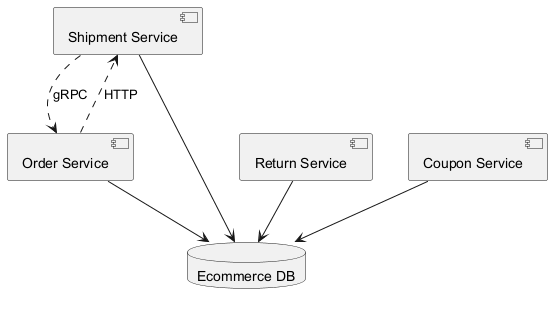

The diagram above was rendered by PlantUML. Its source (embedded in the PNG):
@startuml
skinparam backgroundColor #FFFFFF
skinparam classBackgroundColor #E8F4FA
skinparam classBorderColor #2C7DA0
component "Shipment Service" as C_ShipmentService
component "Return Service" as C_ReturnService
component "Coupon Service" as C_CouponService
component "Order Service" as C_OrderService
database "Ecommerce DB" as DB_ecommerce
C_ShipmentService --> DB_ecommerce
C_ReturnService --> DB_ecommerce
C_CouponService --> DB_ecommerce
C_OrderService --> DB_ecommerce
C_OrderService ..> C_ShipmentService : HTTP
C_ShipmentService ..> C_OrderService : gRPC
@enduml